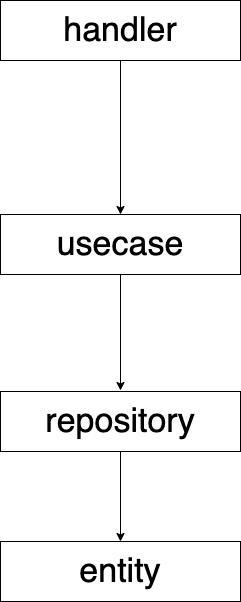

The diagram above was exported from draw.io. Its source (the exported page's mxGraphModel, read from the mxfile embedded in the PNG):
<mxGraphModel dx="759" dy="815" grid="1" gridSize="10" guides="1" tooltips="1" connect="1" arrows="1" fold="1" page="1" pageScale="1" pageWidth="300" pageHeight="669" math="0" shadow="0">
  <root>
    <mxCell id="0" />
    <mxCell id="1" parent="0" />
    <mxCell id="2" value="&lt;font style=&quot;font-size: 34px&quot;&gt;handler&lt;/font&gt;" style="rounded=0;whiteSpace=wrap;html=1;" parent="1" vertex="1">
      <mxGeometry x="330" y="49" width="240" height="60" as="geometry" />
    </mxCell>
    <mxCell id="3" value="&lt;span style=&quot;font-size: 34px&quot;&gt;usecase&lt;/span&gt;" style="rounded=0;whiteSpace=wrap;html=1;" parent="1" vertex="1">
      <mxGeometry x="330" y="263" width="240" height="60" as="geometry" />
    </mxCell>
    <mxCell id="6" value="" style="endArrow=classic;html=1;fontSize=34;exitX=0.5;exitY=1;exitDx=0;exitDy=0;entryX=0.5;entryY=0;entryDx=0;entryDy=0;" parent="1" source="2" target="3" edge="1">
      <mxGeometry width="50" height="50" relative="1" as="geometry">
        <mxPoint x="620" y="519" as="sourcePoint" />
        <mxPoint x="670" y="469" as="targetPoint" />
      </mxGeometry>
    </mxCell>
    <mxCell id="8" value="" style="endArrow=classic;html=1;fontSize=34;exitX=0.5;exitY=1;exitDx=0;exitDy=0;entryX=0.5;entryY=0;entryDx=0;entryDy=0;entryPerimeter=0;" parent="1" source="3" edge="1">
      <mxGeometry width="50" height="50" relative="1" as="geometry">
        <mxPoint x="620" y="519" as="sourcePoint" />
        <mxPoint x="450" y="439" as="targetPoint" />
      </mxGeometry>
    </mxCell>
    <mxCell id="9" value="&lt;span style=&quot;font-size: 34px&quot;&gt;entity&lt;/span&gt;" style="rounded=0;whiteSpace=wrap;html=1;" parent="1" vertex="1">
      <mxGeometry x="330" y="590" width="240" height="60" as="geometry" />
    </mxCell>
    <mxCell id="11" style="edgeStyle=none;html=1;" edge="1" parent="1" source="10" target="9">
      <mxGeometry relative="1" as="geometry" />
    </mxCell>
    <mxCell id="10" value="&lt;span style=&quot;font-size: 34px&quot;&gt;repository&lt;/span&gt;" style="rounded=0;whiteSpace=wrap;html=1;" vertex="1" parent="1">
      <mxGeometry x="330" y="440" width="240" height="60" as="geometry" />
    </mxCell>
  </root>
</mxGraphModel>